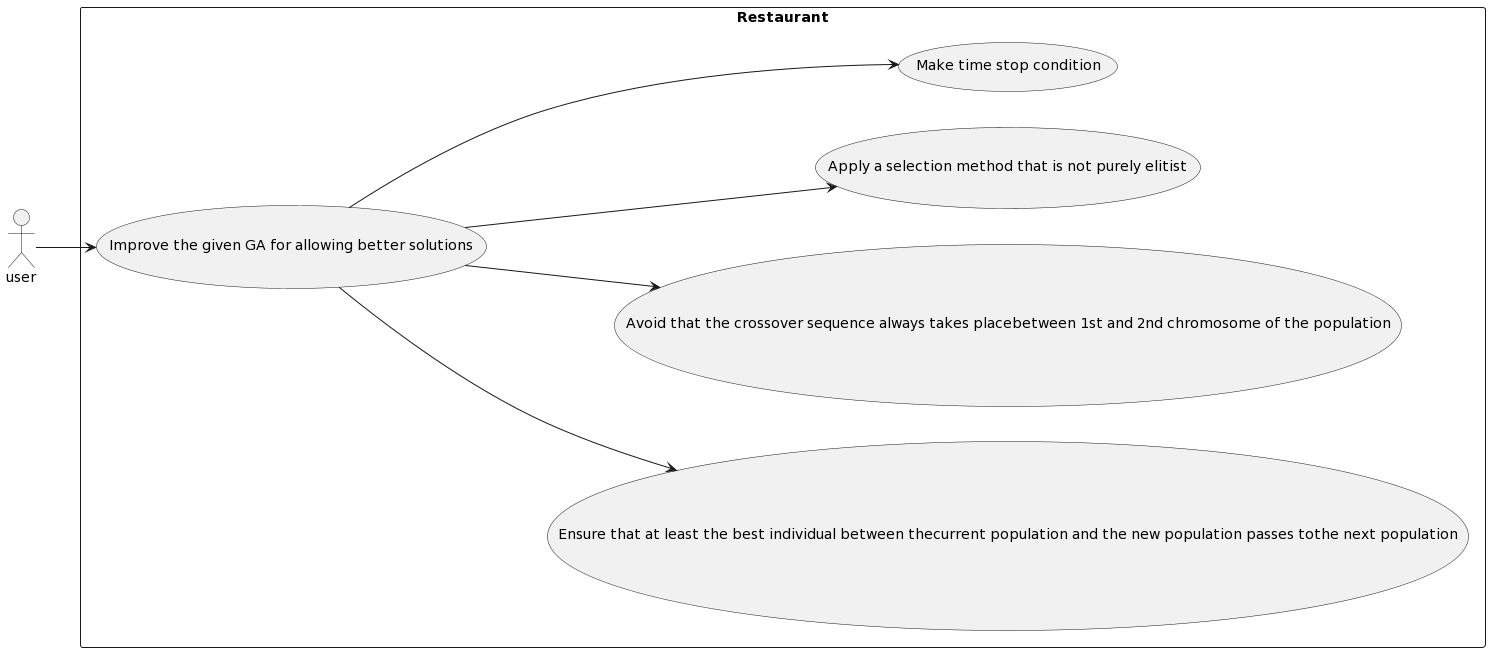

The diagram above was rendered by PlantUML. Its source (embedded in the PNG):
@startuml
left to right direction
actor "user" as fc
rectangle Restaurant {
  usecase "Ensure that at least the best individual between thecurrent population and the new population passes tothe next population" as UC1
  usecase "Avoid that the crossover sequence always takes placebetween 1st and 2nd chromosome of the population" as UC2
  usecase "Apply a selection method that is not purely elitist" as UC3
  usecase "Make time stop condition" as UC4
  usecase "Improve the given GA for allowing better solutions" as UC5
}
UC5 --> UC1
UC5 --> UC2
UC5 --> UC3
UC5 --> UC4
fc --> UC5
@enduml